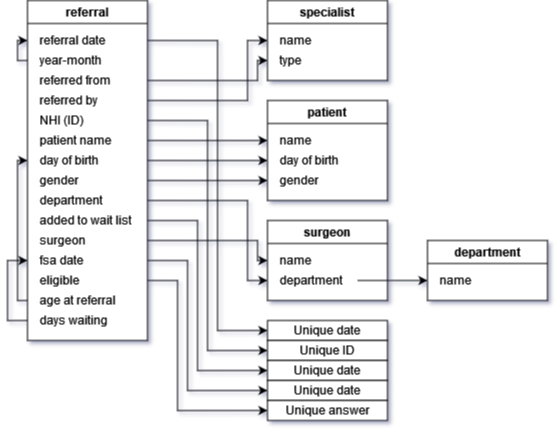

The diagram above was exported from draw.io. Its source (the exported page's mxGraphModel, read from the mxfile embedded in the PNG):
<mxGraphModel dx="981" dy="489" grid="1" gridSize="10" guides="1" tooltips="1" connect="1" arrows="1" fold="1" page="1" pageScale="1" pageWidth="850" pageHeight="1100" background="none" math="0" shadow="1" extFonts="Permanent Marker^https://fonts.googleapis.com/css?family=Permanent+Marker">
  <root>
    <mxCell id="0" />
    <mxCell id="1" parent="0" />
    <mxCell id="mphKlIT6Odn-34TM96RO-16" value="referral" style="swimlane;gradientColor=none;strokeColor=default;fillColor=default;swimlaneFillColor=default;" vertex="1" parent="1">
      <mxGeometry x="40" y="40" width="120" height="340" as="geometry" />
    </mxCell>
    <mxCell id="mphKlIT6Odn-34TM96RO-17" value="referral date" style="text;html=1;align=left;verticalAlign=middle;resizable=0;points=[];autosize=1;strokeColor=none;fillColor=none;" vertex="1" parent="mphKlIT6Odn-34TM96RO-16">
      <mxGeometry x="10" y="30" width="80" height="20" as="geometry" />
    </mxCell>
    <mxCell id="mphKlIT6Odn-34TM96RO-18" value="&lt;div align=&quot;left&quot;&gt;referred by&lt;/div&gt;" style="text;html=1;align=left;verticalAlign=middle;resizable=0;points=[];autosize=1;strokeColor=none;fillColor=none;" vertex="1" parent="mphKlIT6Odn-34TM96RO-16">
      <mxGeometry x="10" y="90" width="70" height="20" as="geometry" />
    </mxCell>
    <mxCell id="mphKlIT6Odn-34TM96RO-19" value="NHI (ID)" style="text;html=1;align=left;verticalAlign=middle;resizable=0;points=[];autosize=1;strokeColor=none;fillColor=none;" vertex="1" parent="mphKlIT6Odn-34TM96RO-16">
      <mxGeometry x="10" y="110" width="60" height="20" as="geometry" />
    </mxCell>
    <mxCell id="mphKlIT6Odn-34TM96RO-21" value="year-month" style="text;html=1;align=left;verticalAlign=middle;resizable=0;points=[];autosize=1;strokeColor=none;fillColor=none;" vertex="1" parent="mphKlIT6Odn-34TM96RO-16">
      <mxGeometry x="10" y="50" width="80" height="20" as="geometry" />
    </mxCell>
    <mxCell id="mphKlIT6Odn-34TM96RO-22" value="&lt;div align=&quot;left&quot;&gt;referred from&lt;br&gt;&lt;/div&gt;" style="text;html=1;align=left;verticalAlign=middle;resizable=0;points=[];autosize=1;strokeColor=none;fillColor=none;" vertex="1" parent="mphKlIT6Odn-34TM96RO-16">
      <mxGeometry x="10" y="70" width="90" height="20" as="geometry" />
    </mxCell>
    <mxCell id="mphKlIT6Odn-34TM96RO-23" value="&lt;div&gt;patient name&lt;/div&gt;" style="text;html=1;align=left;verticalAlign=middle;resizable=0;points=[];autosize=1;strokeColor=none;fillColor=none;" vertex="1" parent="mphKlIT6Odn-34TM96RO-16">
      <mxGeometry x="10" y="130" width="90" height="20" as="geometry" />
    </mxCell>
    <mxCell id="mphKlIT6Odn-34TM96RO-24" value="day of birth" style="text;html=1;align=left;verticalAlign=middle;resizable=0;points=[];autosize=1;strokeColor=none;fillColor=none;" vertex="1" parent="mphKlIT6Odn-34TM96RO-16">
      <mxGeometry x="10" y="150" width="70" height="20" as="geometry" />
    </mxCell>
    <mxCell id="mphKlIT6Odn-34TM96RO-25" value="gender" style="text;html=1;align=left;verticalAlign=middle;resizable=0;points=[];autosize=1;strokeColor=none;fillColor=none;" vertex="1" parent="mphKlIT6Odn-34TM96RO-16">
      <mxGeometry x="10" y="170" width="50" height="20" as="geometry" />
    </mxCell>
    <mxCell id="mphKlIT6Odn-34TM96RO-26" value="department" style="text;html=1;align=left;verticalAlign=middle;resizable=0;points=[];autosize=1;strokeColor=none;fillColor=none;" vertex="1" parent="mphKlIT6Odn-34TM96RO-16">
      <mxGeometry x="10" y="190" width="80" height="20" as="geometry" />
    </mxCell>
    <mxCell id="mphKlIT6Odn-34TM96RO-27" value="added to wait list" style="text;html=1;align=left;verticalAlign=middle;resizable=0;points=[];autosize=1;strokeColor=none;fillColor=none;" vertex="1" parent="mphKlIT6Odn-34TM96RO-16">
      <mxGeometry x="10" y="210" width="110" height="20" as="geometry" />
    </mxCell>
    <mxCell id="mphKlIT6Odn-34TM96RO-28" value="surgeon" style="text;html=1;align=left;verticalAlign=middle;resizable=0;points=[];autosize=1;strokeColor=none;fillColor=none;" vertex="1" parent="mphKlIT6Odn-34TM96RO-16">
      <mxGeometry x="10" y="230" width="60" height="20" as="geometry" />
    </mxCell>
    <mxCell id="mphKlIT6Odn-34TM96RO-29" value="fsa date" style="text;html=1;align=left;verticalAlign=middle;resizable=0;points=[];autosize=1;strokeColor=none;fillColor=none;" vertex="1" parent="mphKlIT6Odn-34TM96RO-16">
      <mxGeometry x="10" y="250" width="60" height="20" as="geometry" />
    </mxCell>
    <mxCell id="mphKlIT6Odn-34TM96RO-30" value="eligible" style="text;html=1;align=left;verticalAlign=middle;resizable=0;points=[];autosize=1;strokeColor=none;fillColor=none;" vertex="1" parent="mphKlIT6Odn-34TM96RO-16">
      <mxGeometry x="10" y="270" width="60" height="20" as="geometry" />
    </mxCell>
    <mxCell id="mphKlIT6Odn-34TM96RO-97" value="age at referral" style="text;html=1;align=left;verticalAlign=middle;resizable=0;points=[];autosize=1;strokeColor=none;fillColor=none;" vertex="1" parent="mphKlIT6Odn-34TM96RO-16">
      <mxGeometry x="10" y="290" width="90" height="20" as="geometry" />
    </mxCell>
    <mxCell id="mphKlIT6Odn-34TM96RO-99" value="days waiting" style="text;html=1;align=left;verticalAlign=middle;resizable=0;points=[];autosize=1;strokeColor=none;fillColor=none;" vertex="1" parent="mphKlIT6Odn-34TM96RO-16">
      <mxGeometry x="10" y="310" width="80" height="20" as="geometry" />
    </mxCell>
    <mxCell id="mphKlIT6Odn-34TM96RO-31" value="specialist" style="swimlane;swimlaneFillColor=default;" vertex="1" parent="1">
      <mxGeometry x="280" y="40" width="120" height="80" as="geometry" />
    </mxCell>
    <mxCell id="mphKlIT6Odn-34TM96RO-32" value="name" style="text;html=1;align=left;verticalAlign=middle;resizable=0;points=[];autosize=1;strokeColor=none;fillColor=none;" vertex="1" parent="mphKlIT6Odn-34TM96RO-31">
      <mxGeometry x="10" y="30" width="50" height="20" as="geometry" />
    </mxCell>
    <mxCell id="mphKlIT6Odn-34TM96RO-35" value="type" style="text;html=1;align=left;verticalAlign=middle;resizable=0;points=[];autosize=1;strokeColor=none;fillColor=none;" vertex="1" parent="mphKlIT6Odn-34TM96RO-31">
      <mxGeometry x="10" y="50" width="40" height="20" as="geometry" />
    </mxCell>
    <mxCell id="mphKlIT6Odn-34TM96RO-59" value="surgeon" style="swimlane;swimlaneFillColor=default;" vertex="1" parent="1">
      <mxGeometry x="280" y="260" width="120" height="80" as="geometry" />
    </mxCell>
    <mxCell id="mphKlIT6Odn-34TM96RO-60" value="name" style="text;html=1;align=left;verticalAlign=middle;resizable=0;points=[];autosize=1;strokeColor=none;fillColor=none;" vertex="1" parent="mphKlIT6Odn-34TM96RO-59">
      <mxGeometry x="10" y="30" width="50" height="20" as="geometry" />
    </mxCell>
    <mxCell id="mphKlIT6Odn-34TM96RO-61" value="department" style="text;html=1;align=left;verticalAlign=middle;resizable=0;points=[];autosize=1;strokeColor=none;fillColor=none;" vertex="1" parent="mphKlIT6Odn-34TM96RO-59">
      <mxGeometry x="10" y="50" width="80" height="20" as="geometry" />
    </mxCell>
    <mxCell id="mphKlIT6Odn-34TM96RO-65" value="patient" style="swimlane;swimlaneFillColor=default;" vertex="1" parent="1">
      <mxGeometry x="280" y="140" width="120" height="100" as="geometry" />
    </mxCell>
    <mxCell id="mphKlIT6Odn-34TM96RO-66" value="name" style="text;html=1;align=left;verticalAlign=middle;resizable=0;points=[];autosize=1;strokeColor=none;fillColor=none;" vertex="1" parent="mphKlIT6Odn-34TM96RO-65">
      <mxGeometry x="10" y="30" width="50" height="20" as="geometry" />
    </mxCell>
    <mxCell id="mphKlIT6Odn-34TM96RO-69" value="day of birth" style="text;html=1;align=left;verticalAlign=middle;resizable=0;points=[];autosize=1;strokeColor=none;fillColor=none;" vertex="1" parent="mphKlIT6Odn-34TM96RO-65">
      <mxGeometry x="10" y="50" width="70" height="20" as="geometry" />
    </mxCell>
    <mxCell id="mphKlIT6Odn-34TM96RO-70" value="gender" style="text;html=1;align=left;verticalAlign=middle;resizable=0;points=[];autosize=1;strokeColor=none;fillColor=none;" vertex="1" parent="mphKlIT6Odn-34TM96RO-65">
      <mxGeometry x="10" y="70" width="50" height="20" as="geometry" />
    </mxCell>
    <mxCell id="mphKlIT6Odn-34TM96RO-81" style="edgeStyle=orthogonalEdgeStyle;rounded=0;orthogonalLoop=1;jettySize=auto;html=1;entryX=0;entryY=0.75;entryDx=0;entryDy=0;" edge="1" parent="1" target="mphKlIT6Odn-34TM96RO-31">
      <mxGeometry relative="1" as="geometry">
        <mxPoint x="160" y="120" as="sourcePoint" />
        <Array as="points">
          <mxPoint x="270" y="120" />
          <mxPoint x="270" y="100" />
        </Array>
      </mxGeometry>
    </mxCell>
    <mxCell id="mphKlIT6Odn-34TM96RO-82" style="edgeStyle=orthogonalEdgeStyle;rounded=0;orthogonalLoop=1;jettySize=auto;html=1;entryX=0;entryY=0.5;entryDx=0;entryDy=0;" edge="1" parent="1" target="mphKlIT6Odn-34TM96RO-31">
      <mxGeometry relative="1" as="geometry">
        <mxPoint x="160" y="140" as="sourcePoint" />
        <Array as="points">
          <mxPoint x="260" y="140" />
          <mxPoint x="260" y="80" />
        </Array>
      </mxGeometry>
    </mxCell>
    <mxCell id="mphKlIT6Odn-34TM96RO-83" style="edgeStyle=orthogonalEdgeStyle;rounded=0;orthogonalLoop=1;jettySize=auto;html=1;" edge="1" parent="1">
      <mxGeometry relative="1" as="geometry">
        <mxPoint x="160" y="180" as="sourcePoint" />
        <mxPoint x="280" y="180" as="targetPoint" />
        <Array as="points">
          <mxPoint x="260" y="180" />
          <mxPoint x="260" y="180" />
        </Array>
      </mxGeometry>
    </mxCell>
    <mxCell id="mphKlIT6Odn-34TM96RO-84" style="edgeStyle=orthogonalEdgeStyle;rounded=0;orthogonalLoop=1;jettySize=auto;html=1;" edge="1" parent="1">
      <mxGeometry relative="1" as="geometry">
        <mxPoint x="280" y="200" as="targetPoint" />
        <mxPoint x="160" y="200" as="sourcePoint" />
        <Array as="points">
          <mxPoint x="260" y="200" />
          <mxPoint x="260" y="200" />
        </Array>
      </mxGeometry>
    </mxCell>
    <mxCell id="mphKlIT6Odn-34TM96RO-87" style="edgeStyle=orthogonalEdgeStyle;rounded=0;orthogonalLoop=1;jettySize=auto;html=1;" edge="1" parent="1">
      <mxGeometry relative="1" as="geometry">
        <mxPoint x="280" y="220" as="targetPoint" />
        <mxPoint x="160" y="220" as="sourcePoint" />
        <Array as="points">
          <mxPoint x="250" y="220" />
          <mxPoint x="250" y="220" />
        </Array>
      </mxGeometry>
    </mxCell>
    <mxCell id="mphKlIT6Odn-34TM96RO-89" style="edgeStyle=orthogonalEdgeStyle;rounded=0;orthogonalLoop=1;jettySize=auto;html=1;entryX=0;entryY=0.75;entryDx=0;entryDy=0;" edge="1" parent="1" target="mphKlIT6Odn-34TM96RO-59">
      <mxGeometry relative="1" as="geometry">
        <mxPoint x="160" y="240" as="sourcePoint" />
        <mxPoint x="280" y="300" as="targetPoint" />
        <Array as="points">
          <mxPoint x="260" y="240" />
          <mxPoint x="260" y="320" />
        </Array>
      </mxGeometry>
    </mxCell>
    <mxCell id="mphKlIT6Odn-34TM96RO-90" style="edgeStyle=orthogonalEdgeStyle;rounded=0;orthogonalLoop=1;jettySize=auto;html=1;entryX=0;entryY=0.5;entryDx=0;entryDy=0;" edge="1" parent="1" target="mphKlIT6Odn-34TM96RO-59">
      <mxGeometry relative="1" as="geometry">
        <mxPoint x="160" y="280" as="sourcePoint" />
        <Array as="points">
          <mxPoint x="270" y="280" />
          <mxPoint x="270" y="300" />
        </Array>
      </mxGeometry>
    </mxCell>
    <mxCell id="mphKlIT6Odn-34TM96RO-91" value="department" style="swimlane;swimlaneFillColor=default;" vertex="1" parent="1">
      <mxGeometry x="440" y="280" width="120" height="60" as="geometry" />
    </mxCell>
    <mxCell id="mphKlIT6Odn-34TM96RO-92" value="name" style="text;html=1;align=left;verticalAlign=middle;resizable=0;points=[];autosize=1;strokeColor=none;fillColor=none;" vertex="1" parent="mphKlIT6Odn-34TM96RO-91">
      <mxGeometry x="10" y="30" width="50" height="20" as="geometry" />
    </mxCell>
    <mxCell id="mphKlIT6Odn-34TM96RO-94" style="edgeStyle=orthogonalEdgeStyle;rounded=0;orthogonalLoop=1;jettySize=auto;html=1;" edge="1" parent="1" source="mphKlIT6Odn-34TM96RO-61">
      <mxGeometry relative="1" as="geometry">
        <mxPoint x="440" y="320" as="targetPoint" />
      </mxGeometry>
    </mxCell>
    <mxCell id="mphKlIT6Odn-34TM96RO-95" style="edgeStyle=orthogonalEdgeStyle;rounded=0;orthogonalLoop=1;jettySize=auto;html=1;" edge="1" parent="1">
      <mxGeometry relative="1" as="geometry">
        <mxPoint x="40" y="80" as="targetPoint" />
        <mxPoint x="40" y="100" as="sourcePoint" />
        <Array as="points">
          <mxPoint x="30" y="100" />
          <mxPoint x="30" y="80" />
        </Array>
      </mxGeometry>
    </mxCell>
    <mxCell id="mphKlIT6Odn-34TM96RO-98" style="edgeStyle=orthogonalEdgeStyle;rounded=0;orthogonalLoop=1;jettySize=auto;html=1;" edge="1" parent="1">
      <mxGeometry relative="1" as="geometry">
        <mxPoint x="40" y="200" as="targetPoint" />
        <mxPoint x="40" y="340" as="sourcePoint" />
        <Array as="points">
          <mxPoint x="30" y="340" />
          <mxPoint x="30" y="200" />
        </Array>
      </mxGeometry>
    </mxCell>
    <mxCell id="mphKlIT6Odn-34TM96RO-100" style="edgeStyle=orthogonalEdgeStyle;rounded=0;orthogonalLoop=1;jettySize=auto;html=1;" edge="1" parent="1">
      <mxGeometry relative="1" as="geometry">
        <mxPoint x="40" y="300" as="targetPoint" />
        <mxPoint x="40" y="360" as="sourcePoint" />
        <Array as="points">
          <mxPoint x="20" y="360" />
          <mxPoint x="20" y="300" />
        </Array>
      </mxGeometry>
    </mxCell>
    <mxCell id="mphKlIT6Odn-34TM96RO-107" value="Unique date" style="rounded=0;whiteSpace=wrap;html=1;" vertex="1" parent="1">
      <mxGeometry x="280" y="360" width="120" height="20" as="geometry" />
    </mxCell>
    <mxCell id="mphKlIT6Odn-34TM96RO-108" style="edgeStyle=orthogonalEdgeStyle;rounded=0;orthogonalLoop=1;jettySize=auto;html=1;entryX=0;entryY=0.5;entryDx=0;entryDy=0;" edge="1" parent="1" target="mphKlIT6Odn-34TM96RO-107">
      <mxGeometry relative="1" as="geometry">
        <mxPoint x="160" y="80" as="sourcePoint" />
        <Array as="points">
          <mxPoint x="230" y="80" />
          <mxPoint x="230" y="370" />
        </Array>
      </mxGeometry>
    </mxCell>
    <mxCell id="mphKlIT6Odn-34TM96RO-109" value="Unique ID" style="rounded=0;whiteSpace=wrap;html=1;" vertex="1" parent="1">
      <mxGeometry x="280" y="380" width="120" height="20" as="geometry" />
    </mxCell>
    <mxCell id="mphKlIT6Odn-34TM96RO-110" style="edgeStyle=orthogonalEdgeStyle;rounded=0;orthogonalLoop=1;jettySize=auto;html=1;entryX=0;entryY=0.5;entryDx=0;entryDy=0;" edge="1" parent="1" target="mphKlIT6Odn-34TM96RO-109">
      <mxGeometry relative="1" as="geometry">
        <mxPoint x="160" y="160" as="sourcePoint" />
        <Array as="points">
          <mxPoint x="220" y="160" />
          <mxPoint x="220" y="390" />
        </Array>
      </mxGeometry>
    </mxCell>
    <mxCell id="mphKlIT6Odn-34TM96RO-111" value="Unique date" style="rounded=0;whiteSpace=wrap;html=1;" vertex="1" parent="1">
      <mxGeometry x="280" y="400" width="120" height="20" as="geometry" />
    </mxCell>
    <mxCell id="mphKlIT6Odn-34TM96RO-112" style="edgeStyle=orthogonalEdgeStyle;rounded=0;orthogonalLoop=1;jettySize=auto;html=1;entryX=0;entryY=0.5;entryDx=0;entryDy=0;" edge="1" parent="1" source="mphKlIT6Odn-34TM96RO-27" target="mphKlIT6Odn-34TM96RO-111">
      <mxGeometry relative="1" as="geometry">
        <Array as="points">
          <mxPoint x="210" y="260" />
          <mxPoint x="210" y="410" />
        </Array>
      </mxGeometry>
    </mxCell>
    <mxCell id="mphKlIT6Odn-34TM96RO-113" value="Unique date" style="rounded=0;whiteSpace=wrap;html=1;" vertex="1" parent="1">
      <mxGeometry x="280" y="420" width="120" height="20" as="geometry" />
    </mxCell>
    <mxCell id="mphKlIT6Odn-34TM96RO-114" style="edgeStyle=orthogonalEdgeStyle;rounded=0;orthogonalLoop=1;jettySize=auto;html=1;entryX=0;entryY=0.5;entryDx=0;entryDy=0;" edge="1" parent="1" target="mphKlIT6Odn-34TM96RO-113">
      <mxGeometry relative="1" as="geometry">
        <mxPoint x="160" y="300" as="sourcePoint" />
        <Array as="points">
          <mxPoint x="200" y="300" />
          <mxPoint x="200" y="430" />
        </Array>
      </mxGeometry>
    </mxCell>
    <mxCell id="mphKlIT6Odn-34TM96RO-115" value="Unique answer" style="rounded=0;whiteSpace=wrap;html=1;" vertex="1" parent="1">
      <mxGeometry x="280" y="440" width="120" height="20" as="geometry" />
    </mxCell>
    <mxCell id="mphKlIT6Odn-34TM96RO-116" style="edgeStyle=orthogonalEdgeStyle;rounded=0;orthogonalLoop=1;jettySize=auto;html=1;entryX=0;entryY=0.5;entryDx=0;entryDy=0;" edge="1" parent="1" target="mphKlIT6Odn-34TM96RO-115">
      <mxGeometry relative="1" as="geometry">
        <mxPoint x="160" y="320" as="sourcePoint" />
        <Array as="points">
          <mxPoint x="190" y="320" />
          <mxPoint x="190" y="450" />
        </Array>
      </mxGeometry>
    </mxCell>
  </root>
</mxGraphModel>